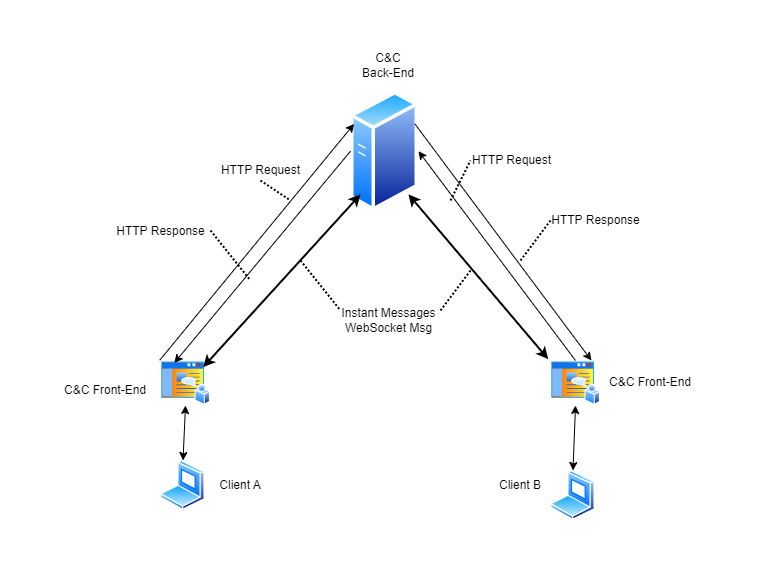

The diagram above was exported from draw.io. Its source (the exported page's mxGraphModel, read from the mxfile embedded in the PNG):
<mxGraphModel dx="1004" dy="617" grid="1" gridSize="10" guides="1" tooltips="1" connect="1" arrows="1" fold="1" page="1" pageScale="1" pageWidth="827" pageHeight="1169" math="0" shadow="0">
  <root>
    <mxCell id="0" />
    <mxCell id="1" parent="0" />
    <mxCell id="rj2Rq0EDDI2WpO9DNNnV-1" value="" style="aspect=fixed;perimeter=ellipsePerimeter;html=1;align=center;shadow=0;dashed=0;spacingTop=3;image;image=img/lib/active_directory/generic_server.svg;" vertex="1" parent="1">
      <mxGeometry x="310" y="90" width="68" height="121.43" as="geometry" />
    </mxCell>
    <mxCell id="rj2Rq0EDDI2WpO9DNNnV-2" value="" style="aspect=fixed;perimeter=ellipsePerimeter;html=1;align=center;shadow=0;dashed=0;spacingTop=3;image;image=img/lib/active_directory/laptop_client.svg;" vertex="1" parent="1">
      <mxGeometry x="120" y="460" width="45" height="50" as="geometry" />
    </mxCell>
    <mxCell id="rj2Rq0EDDI2WpO9DNNnV-3" value="" style="aspect=fixed;perimeter=ellipsePerimeter;html=1;align=center;shadow=0;dashed=0;spacingTop=3;image;image=img/lib/active_directory/laptop_client.svg;" vertex="1" parent="1">
      <mxGeometry x="510" y="470" width="45" height="50" as="geometry" />
    </mxCell>
    <mxCell id="rj2Rq0EDDI2WpO9DNNnV-4" value="" style="aspect=fixed;perimeter=ellipsePerimeter;html=1;align=center;shadow=0;dashed=0;spacingTop=3;image;image=img/lib/active_directory/home_page.svg;" vertex="1" parent="1">
      <mxGeometry x="120" y="360" width="50" height="45" as="geometry" />
    </mxCell>
    <mxCell id="rj2Rq0EDDI2WpO9DNNnV-5" value="" style="aspect=fixed;perimeter=ellipsePerimeter;html=1;align=center;shadow=0;dashed=0;spacingTop=3;image;image=img/lib/active_directory/home_page.svg;" vertex="1" parent="1">
      <mxGeometry x="510" y="360" width="50" height="45" as="geometry" />
    </mxCell>
    <mxCell id="rj2Rq0EDDI2WpO9DNNnV-6" value="C&amp;amp;C Front-End" style="text;html=1;strokeColor=none;fillColor=none;align=center;verticalAlign=middle;whiteSpace=wrap;rounded=0;" vertex="1" parent="1">
      <mxGeometry x="10" y="375" width="110" height="30" as="geometry" />
    </mxCell>
    <mxCell id="rj2Rq0EDDI2WpO9DNNnV-7" value="C&amp;amp;C Front-End" style="text;html=1;strokeColor=none;fillColor=none;align=center;verticalAlign=middle;whiteSpace=wrap;rounded=0;" vertex="1" parent="1">
      <mxGeometry x="555" y="367.5" width="110" height="30" as="geometry" />
    </mxCell>
    <mxCell id="rj2Rq0EDDI2WpO9DNNnV-8" value="Client A" style="text;html=1;strokeColor=none;fillColor=none;align=center;verticalAlign=middle;whiteSpace=wrap;rounded=0;" vertex="1" parent="1">
      <mxGeometry x="170" y="470" width="60" height="30" as="geometry" />
    </mxCell>
    <mxCell id="rj2Rq0EDDI2WpO9DNNnV-9" value="Client B" style="text;html=1;strokeColor=none;fillColor=none;align=center;verticalAlign=middle;whiteSpace=wrap;rounded=0;" vertex="1" parent="1">
      <mxGeometry x="450" y="470" width="60" height="30" as="geometry" />
    </mxCell>
    <mxCell id="rj2Rq0EDDI2WpO9DNNnV-10" value="" style="endArrow=classic;startArrow=classic;html=1;rounded=0;exitX=0.5;exitY=0;exitDx=0;exitDy=0;entryX=0.5;entryY=1;entryDx=0;entryDy=0;" edge="1" parent="1" source="rj2Rq0EDDI2WpO9DNNnV-2" target="rj2Rq0EDDI2WpO9DNNnV-4">
      <mxGeometry width="50" height="50" relative="1" as="geometry">
        <mxPoint x="390" y="400" as="sourcePoint" />
        <mxPoint x="440" y="350" as="targetPoint" />
      </mxGeometry>
    </mxCell>
    <mxCell id="rj2Rq0EDDI2WpO9DNNnV-11" value="" style="endArrow=classic;startArrow=classic;html=1;rounded=0;exitX=0.5;exitY=0;exitDx=0;exitDy=0;entryX=0.5;entryY=1;entryDx=0;entryDy=0;" edge="1" parent="1" source="rj2Rq0EDDI2WpO9DNNnV-3" target="rj2Rq0EDDI2WpO9DNNnV-5">
      <mxGeometry width="50" height="50" relative="1" as="geometry">
        <mxPoint x="290" y="400" as="sourcePoint" />
        <mxPoint x="340" y="350" as="targetPoint" />
      </mxGeometry>
    </mxCell>
    <mxCell id="rj2Rq0EDDI2WpO9DNNnV-12" value="C&amp;amp;C Back-End" style="text;html=1;strokeColor=none;fillColor=none;align=center;verticalAlign=middle;whiteSpace=wrap;rounded=0;" vertex="1" parent="1">
      <mxGeometry x="318" y="50" width="60" height="30" as="geometry" />
    </mxCell>
    <mxCell id="rj2Rq0EDDI2WpO9DNNnV-14" value="" style="endArrow=classic;html=1;rounded=0;exitX=-0.016;exitY=-0.006;exitDx=0;exitDy=0;entryX=0;entryY=0.25;entryDx=0;entryDy=0;exitPerimeter=0;" edge="1" parent="1" source="rj2Rq0EDDI2WpO9DNNnV-4" target="rj2Rq0EDDI2WpO9DNNnV-1">
      <mxGeometry width="50" height="50" relative="1" as="geometry">
        <mxPoint x="390" y="390" as="sourcePoint" />
        <mxPoint x="440" y="340" as="targetPoint" />
      </mxGeometry>
    </mxCell>
    <mxCell id="rj2Rq0EDDI2WpO9DNNnV-15" value="HTTP Request" style="edgeLabel;html=1;align=center;verticalAlign=middle;resizable=0;points=[];" vertex="1" connectable="0" parent="rj2Rq0EDDI2WpO9DNNnV-14">
      <mxGeometry x="-0.1814" y="-1" relative="1" as="geometry">
        <mxPoint x="20" y="-94" as="offset" />
      </mxGeometry>
    </mxCell>
    <mxCell id="rj2Rq0EDDI2WpO9DNNnV-16" value="" style="endArrow=classic;html=1;rounded=0;exitX=0;exitY=0.5;exitDx=0;exitDy=0;entryX=0.25;entryY=0;entryDx=0;entryDy=0;" edge="1" parent="1" source="rj2Rq0EDDI2WpO9DNNnV-1" target="rj2Rq0EDDI2WpO9DNNnV-4">
      <mxGeometry width="50" height="50" relative="1" as="geometry">
        <mxPoint x="230" y="310" as="sourcePoint" />
        <mxPoint x="280" y="260" as="targetPoint" />
      </mxGeometry>
    </mxCell>
    <mxCell id="rj2Rq0EDDI2WpO9DNNnV-17" value="HTTP Response" style="edgeLabel;html=1;align=center;verticalAlign=middle;resizable=0;points=[];" vertex="1" connectable="0" parent="rj2Rq0EDDI2WpO9DNNnV-16">
      <mxGeometry x="0.0743" y="1" relative="1" as="geometry">
        <mxPoint x="-96" y="-35" as="offset" />
      </mxGeometry>
    </mxCell>
    <mxCell id="rj2Rq0EDDI2WpO9DNNnV-18" value="" style="endArrow=classic;html=1;rounded=0;exitX=0.5;exitY=0;exitDx=0;exitDy=0;entryX=1;entryY=0.5;entryDx=0;entryDy=0;" edge="1" parent="1" source="rj2Rq0EDDI2WpO9DNNnV-5" target="rj2Rq0EDDI2WpO9DNNnV-1">
      <mxGeometry width="50" height="50" relative="1" as="geometry">
        <mxPoint x="555" y="326.03000000000003" as="sourcePoint" />
        <mxPoint x="749.3517596631141" y="89.99754730670689" as="targetPoint" />
      </mxGeometry>
    </mxCell>
    <mxCell id="rj2Rq0EDDI2WpO9DNNnV-19" value="HTTP Request" style="edgeLabel;html=1;align=center;verticalAlign=middle;resizable=0;points=[];" vertex="1" connectable="0" parent="rj2Rq0EDDI2WpO9DNNnV-18">
      <mxGeometry x="-0.1814" y="-1" relative="1" as="geometry">
        <mxPoint x="-1" y="-114" as="offset" />
      </mxGeometry>
    </mxCell>
    <mxCell id="rj2Rq0EDDI2WpO9DNNnV-20" value="" style="endArrow=classic;html=1;rounded=0;exitX=1;exitY=0.25;exitDx=0;exitDy=0;entryX=0.819;entryY=0;entryDx=0;entryDy=0;entryPerimeter=0;" edge="1" parent="1" source="rj2Rq0EDDI2WpO9DNNnV-1" target="rj2Rq0EDDI2WpO9DNNnV-5">
      <mxGeometry width="50" height="50" relative="1" as="geometry">
        <mxPoint x="745.8" y="117.01500000000003" as="sourcePoint" />
        <mxPoint x="569.6577694320838" y="328.658275511844" as="targetPoint" />
      </mxGeometry>
    </mxCell>
    <mxCell id="rj2Rq0EDDI2WpO9DNNnV-21" value="HTTP Response" style="edgeLabel;html=1;align=center;verticalAlign=middle;resizable=0;points=[];" vertex="1" connectable="0" parent="rj2Rq0EDDI2WpO9DNNnV-20">
      <mxGeometry x="0.0743" y="1" relative="1" as="geometry">
        <mxPoint x="85" y="-30" as="offset" />
      </mxGeometry>
    </mxCell>
    <mxCell id="rj2Rq0EDDI2WpO9DNNnV-22" value="" style="endArrow=none;dashed=1;html=1;dashPattern=1 1;strokeWidth=2;rounded=0;" edge="1" parent="1">
      <mxGeometry width="50" height="50" relative="1" as="geometry">
        <mxPoint x="170" y="230" as="sourcePoint" />
        <mxPoint x="210" y="280" as="targetPoint" />
      </mxGeometry>
    </mxCell>
    <mxCell id="rj2Rq0EDDI2WpO9DNNnV-23" value="" style="endArrow=none;dashed=1;html=1;dashPattern=1 1;strokeWidth=2;rounded=0;" edge="1" parent="1">
      <mxGeometry width="50" height="50" relative="1" as="geometry">
        <mxPoint x="220" y="180" as="sourcePoint" />
        <mxPoint x="250" y="200" as="targetPoint" />
      </mxGeometry>
    </mxCell>
    <mxCell id="rj2Rq0EDDI2WpO9DNNnV-24" value="" style="endArrow=none;dashed=1;html=1;strokeWidth=2;rounded=0;dashPattern=1 1;" edge="1" parent="1">
      <mxGeometry width="50" height="50" relative="1" as="geometry">
        <mxPoint x="410" y="200" as="sourcePoint" />
        <mxPoint x="430" y="160" as="targetPoint" />
      </mxGeometry>
    </mxCell>
    <mxCell id="rj2Rq0EDDI2WpO9DNNnV-26" value="" style="endArrow=none;dashed=1;html=1;rounded=0;strokeWidth=2;dashPattern=1 1;" edge="1" parent="1">
      <mxGeometry width="50" height="50" relative="1" as="geometry">
        <mxPoint x="480" y="260" as="sourcePoint" />
        <mxPoint x="510" y="220" as="targetPoint" />
      </mxGeometry>
    </mxCell>
    <mxCell id="rj2Rq0EDDI2WpO9DNNnV-27" value="" style="endArrow=classic;startArrow=classic;html=1;rounded=0;strokeWidth=2;exitX=1;exitY=0;exitDx=0;exitDy=0;entryX=0;entryY=1;entryDx=0;entryDy=0;" edge="1" parent="1" source="rj2Rq0EDDI2WpO9DNNnV-4" target="rj2Rq0EDDI2WpO9DNNnV-1">
      <mxGeometry width="50" height="50" relative="1" as="geometry">
        <mxPoint x="380" y="260" as="sourcePoint" />
        <mxPoint x="430" y="210" as="targetPoint" />
      </mxGeometry>
    </mxCell>
    <mxCell id="rj2Rq0EDDI2WpO9DNNnV-28" value="" style="endArrow=classic;startArrow=classic;html=1;rounded=0;strokeWidth=2;exitX=-0.046;exitY=-0.03;exitDx=0;exitDy=0;entryX=1;entryY=1;entryDx=0;entryDy=0;exitPerimeter=0;" edge="1" parent="1" source="rj2Rq0EDDI2WpO9DNNnV-5" target="rj2Rq0EDDI2WpO9DNNnV-1">
      <mxGeometry width="50" height="50" relative="1" as="geometry">
        <mxPoint x="172.60928472595504" y="376.52878827180825" as="sourcePoint" />
        <mxPoint x="330.0314627163931" y="203.77711783156496" as="targetPoint" />
      </mxGeometry>
    </mxCell>
    <mxCell id="rj2Rq0EDDI2WpO9DNNnV-29" value="Instant Messages&lt;br&gt;WebSocket Msg" style="edgeLabel;html=1;align=center;verticalAlign=middle;resizable=0;points=[];" vertex="1" connectable="0" parent="1">
      <mxGeometry x="348.00423389920866" y="319.99908083203206" as="geometry" />
    </mxCell>
    <mxCell id="rj2Rq0EDDI2WpO9DNNnV-30" value="" style="endArrow=none;dashed=1;html=1;dashPattern=1 1;strokeWidth=2;rounded=0;" edge="1" parent="1">
      <mxGeometry width="50" height="50" relative="1" as="geometry">
        <mxPoint x="260" y="260" as="sourcePoint" />
        <mxPoint x="300" y="310" as="targetPoint" />
      </mxGeometry>
    </mxCell>
    <mxCell id="rj2Rq0EDDI2WpO9DNNnV-31" value="" style="endArrow=none;dashed=1;html=1;dashPattern=1 1;strokeWidth=2;rounded=0;" edge="1" parent="1">
      <mxGeometry width="50" height="50" relative="1" as="geometry">
        <mxPoint x="400" y="310" as="sourcePoint" />
        <mxPoint x="430" y="270" as="targetPoint" />
      </mxGeometry>
    </mxCell>
  </root>
</mxGraphModel>